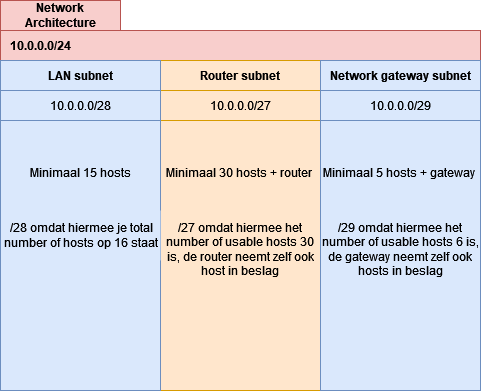

The diagram above was exported from draw.io. Its source (the exported page's mxGraphModel, read from the mxfile embedded in the PNG):
<mxGraphModel dx="1194" dy="752" grid="0" gridSize="10" guides="1" tooltips="1" connect="1" arrows="1" fold="1" page="1" pageScale="1" pageWidth="827" pageHeight="1169" math="0" shadow="0">
  <root>
    <mxCell id="0" />
    <mxCell id="1" parent="0" />
    <mxCell id="sjbm00iA3tMHE1k8XqFr-25" value="" style="rounded=0;whiteSpace=wrap;html=1;fillColor=#ffe6cc;strokeColor=#d79b00;" vertex="1" parent="1">
      <mxGeometry x="280" y="180" width="160" height="300" as="geometry" />
    </mxCell>
    <mxCell id="sjbm00iA3tMHE1k8XqFr-40" value="" style="rounded=0;whiteSpace=wrap;html=1;fillColor=#dae8fc;strokeColor=#6c8ebf;" vertex="1" parent="1">
      <mxGeometry x="120" y="150" width="160" height="330" as="geometry" />
    </mxCell>
    <mxCell id="sjbm00iA3tMHE1k8XqFr-41" value="" style="rounded=0;whiteSpace=wrap;html=1;fillColor=#dae8fc;strokeColor=#6c8ebf;" vertex="1" parent="1">
      <mxGeometry x="440" y="150" width="160" height="330" as="geometry" />
    </mxCell>
    <mxCell id="sjbm00iA3tMHE1k8XqFr-39" value="" style="rounded=0;whiteSpace=wrap;html=1;" vertex="1" parent="1">
      <mxGeometry x="120" y="90" width="120" height="30" as="geometry" />
    </mxCell>
    <mxCell id="sjbm00iA3tMHE1k8XqFr-2" value="" style="rounded=0;whiteSpace=wrap;html=1;fillColor=#f8cecc;strokeColor=#b85450;" vertex="1" parent="1">
      <mxGeometry x="120" y="120" width="480" height="30" as="geometry" />
    </mxCell>
    <mxCell id="sjbm00iA3tMHE1k8XqFr-6" style="edgeStyle=orthogonalEdgeStyle;orthogonalLoop=1;jettySize=auto;html=1;exitX=0.5;exitY=1;exitDx=0;exitDy=0;fillColor=#dae8fc;strokeColor=#6c8ebf;" edge="1" parent="1">
      <mxGeometry relative="1" as="geometry">
        <mxPoint x="200" y="261" as="sourcePoint" />
        <mxPoint x="200" y="261" as="targetPoint" />
      </mxGeometry>
    </mxCell>
    <mxCell id="sjbm00iA3tMHE1k8XqFr-11" value="&lt;div&gt;10.0.0.0/24&lt;/div&gt;" style="text;html=1;strokeColor=none;fillColor=none;align=center;verticalAlign=middle;whiteSpace=wrap;rounded=0;fontStyle=1" vertex="1" parent="1">
      <mxGeometry x="130" y="120" width="60" height="30" as="geometry" />
    </mxCell>
    <mxCell id="sjbm00iA3tMHE1k8XqFr-14" value="" style="rounded=0;whiteSpace=wrap;html=1;fillColor=#dae8fc;strokeColor=#6c8ebf;" vertex="1" parent="1">
      <mxGeometry x="120" y="150" width="160" height="30" as="geometry" />
    </mxCell>
    <mxCell id="sjbm00iA3tMHE1k8XqFr-20" value="" style="rounded=0;whiteSpace=wrap;html=1;fillColor=#ffe6cc;strokeColor=#d79b00;" vertex="1" parent="1">
      <mxGeometry x="280" y="150" width="160" height="30" as="geometry" />
    </mxCell>
    <mxCell id="sjbm00iA3tMHE1k8XqFr-17" value="LAN subnet" style="text;html=1;strokeColor=#6c8ebf;fillColor=#dae8fc;align=center;verticalAlign=middle;whiteSpace=wrap;rounded=0;fontStyle=1" vertex="1" parent="1">
      <mxGeometry x="120" y="150" width="160" height="30" as="geometry" />
    </mxCell>
    <mxCell id="sjbm00iA3tMHE1k8XqFr-21" value="Router subnet" style="text;html=1;strokeColor=none;fillColor=none;align=center;verticalAlign=middle;whiteSpace=wrap;rounded=0;fontStyle=1" vertex="1" parent="1">
      <mxGeometry x="280" y="150" width="160" height="30" as="geometry" />
    </mxCell>
    <mxCell id="sjbm00iA3tMHE1k8XqFr-22" value="" style="rounded=0;whiteSpace=wrap;html=1;fillColor=#dae8fc;strokeColor=#6c8ebf;" vertex="1" parent="1">
      <mxGeometry x="440" y="150" width="160" height="30" as="geometry" />
    </mxCell>
    <mxCell id="sjbm00iA3tMHE1k8XqFr-23" value="Network gateway subnet" style="text;html=1;strokeColor=none;fillColor=none;align=center;verticalAlign=middle;whiteSpace=wrap;rounded=0;fontStyle=1" vertex="1" parent="1">
      <mxGeometry x="440" y="150" width="160" height="30" as="geometry" />
    </mxCell>
    <mxCell id="sjbm00iA3tMHE1k8XqFr-29" value="&lt;div&gt;10.0.0.0/27&lt;/div&gt;" style="text;html=1;strokeColor=#d79b00;fillColor=#ffe6cc;align=center;verticalAlign=middle;whiteSpace=wrap;rounded=0;" vertex="1" parent="1">
      <mxGeometry x="280" y="180" width="160" height="30" as="geometry" />
    </mxCell>
    <mxCell id="sjbm00iA3tMHE1k8XqFr-28" value="&lt;div&gt;10.0.0.0/28&lt;/div&gt;" style="text;html=1;strokeColor=#6c8ebf;fillColor=#dae8fc;align=center;verticalAlign=middle;whiteSpace=wrap;rounded=0;" vertex="1" parent="1">
      <mxGeometry x="120" y="180" width="160" height="30" as="geometry" />
    </mxCell>
    <mxCell id="sjbm00iA3tMHE1k8XqFr-31" value="Network Architecture" style="text;html=1;strokeColor=#b85450;fillColor=#f8cecc;align=center;verticalAlign=middle;whiteSpace=wrap;rounded=0;fontStyle=1" vertex="1" parent="1">
      <mxGeometry x="120" y="90" width="120" height="30" as="geometry" />
    </mxCell>
    <mxCell id="sjbm00iA3tMHE1k8XqFr-34" value="Minimaal 15 hosts" style="text;html=1;strokeColor=none;fillColor=#dae8fc;align=center;verticalAlign=middle;whiteSpace=wrap;rounded=0;" vertex="1" parent="1">
      <mxGeometry x="121" y="247" width="158" height="30" as="geometry" />
    </mxCell>
    <mxCell id="sjbm00iA3tMHE1k8XqFr-36" value="Minimaal 30 hosts + router" style="text;html=1;strokeColor=none;fillColor=none;align=center;verticalAlign=middle;whiteSpace=wrap;rounded=0;" vertex="1" parent="1">
      <mxGeometry x="279" y="247" width="160" height="30" as="geometry" />
    </mxCell>
    <mxCell id="sjbm00iA3tMHE1k8XqFr-38" value="Minimaal 5 hosts + gateway" style="text;html=1;strokeColor=none;fillColor=none;align=center;verticalAlign=middle;whiteSpace=wrap;rounded=0;" vertex="1" parent="1">
      <mxGeometry x="439" y="247" width="160" height="30" as="geometry" />
    </mxCell>
    <mxCell id="sjbm00iA3tMHE1k8XqFr-30" value="&lt;div&gt;10.0.0.0/29&lt;/div&gt;" style="text;html=1;strokeColor=#6c8ebf;fillColor=#dae8fc;align=center;verticalAlign=middle;whiteSpace=wrap;rounded=0;" vertex="1" parent="1">
      <mxGeometry x="440" y="180" width="160" height="30" as="geometry" />
    </mxCell>
    <mxCell id="sjbm00iA3tMHE1k8XqFr-46" style="edgeStyle=orthogonalEdgeStyle;orthogonalLoop=1;jettySize=auto;html=1;exitX=0.5;exitY=1;exitDx=0;exitDy=0;fillColor=#dae8fc;strokeColor=#6c8ebf;" edge="1" parent="1">
      <mxGeometry relative="1" as="geometry">
        <mxPoint x="201" y="328" as="sourcePoint" />
        <mxPoint x="201" y="328" as="targetPoint" />
      </mxGeometry>
    </mxCell>
    <mxCell id="sjbm00iA3tMHE1k8XqFr-47" value="/28 omdat hiermee je total number of hosts op 16 staat" style="text;html=1;strokeColor=none;fillColor=#dae8fc;align=center;verticalAlign=middle;whiteSpace=wrap;rounded=0;" vertex="1" parent="1">
      <mxGeometry x="122" y="300" width="158" height="50" as="geometry" />
    </mxCell>
    <mxCell id="sjbm00iA3tMHE1k8XqFr-48" value="&lt;div&gt;/27 omdat hiermee het number of usable hosts 30 is, de router neemt zelf ook host in beslag&lt;br&gt;&lt;/div&gt;" style="text;html=1;strokeColor=none;fillColor=none;align=center;verticalAlign=middle;whiteSpace=wrap;rounded=0;" vertex="1" parent="1">
      <mxGeometry x="280" y="314" width="160" height="50" as="geometry" />
    </mxCell>
    <mxCell id="sjbm00iA3tMHE1k8XqFr-49" value="/29 omdat hiermee het number of usable hosts 6 is, de gateway neemt zelf ook hosts in beslag" style="text;html=1;strokeColor=none;fillColor=none;align=center;verticalAlign=middle;whiteSpace=wrap;rounded=0;" vertex="1" parent="1">
      <mxGeometry x="440" y="314" width="160" height="50" as="geometry" />
    </mxCell>
  </root>
</mxGraphModel>